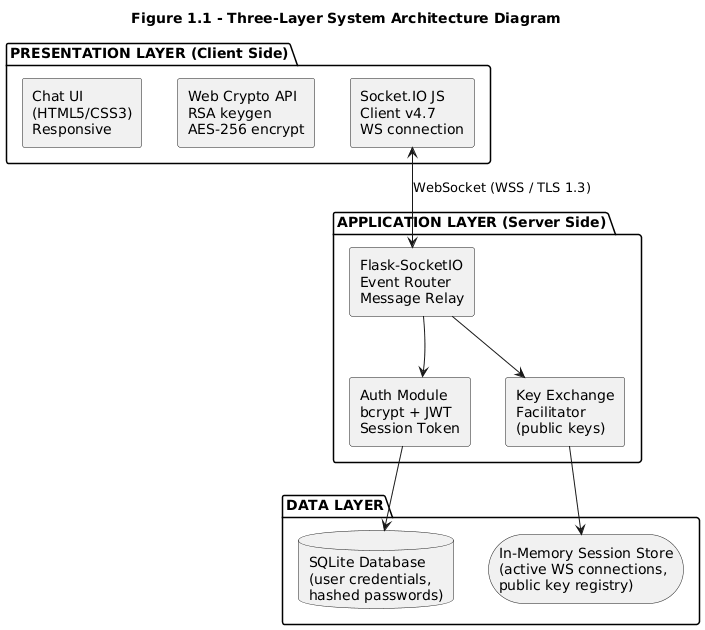

The diagram above was rendered by PlantUML. Its source (embedded in the PNG):
@startuml
title Figure 1.1 - Three-Layer System Architecture Diagram

skinparam componentStyle rectangle

package "PRESENTATION LAYER (Client Side)" {
    component "Chat UI\n(HTML5/CSS3)\nResponsive" as UI
    component "Web Crypto API\nRSA keygen\nAES-256 encrypt" as Crypto
    component "Socket.IO JS\nClient v4.7\nWS connection" as SocketJS
}

package "APPLICATION LAYER (Server Side)" {
    component "Flask-SocketIO\nEvent Router\nMessage Relay" as FlaskApp
    component "Auth Module\nbcrypt + JWT\nSession Token" as AuthMod
    component "Key Exchange\nFacilitator\n(public keys)" as KeyEx
}

package "DATA LAYER" {
    database "SQLite Database\n(user credentials,\nhashed passwords)" as SQLite
    storage "In-Memory Session Store\n(active WS connections,\npublic key registry)" as MemStore
}

UI -[hidden]right-> Crypto
Crypto -[hidden]right-> SocketJS

SocketJS <--> FlaskApp : WebSocket (WSS / TLS 1.3)

FlaskApp -[hidden]right-> AuthMod
AuthMod -[hidden]right-> KeyEx

FlaskApp --> AuthMod
FlaskApp --> KeyEx

AuthMod --> SQLite
KeyEx --> MemStore
@enduml